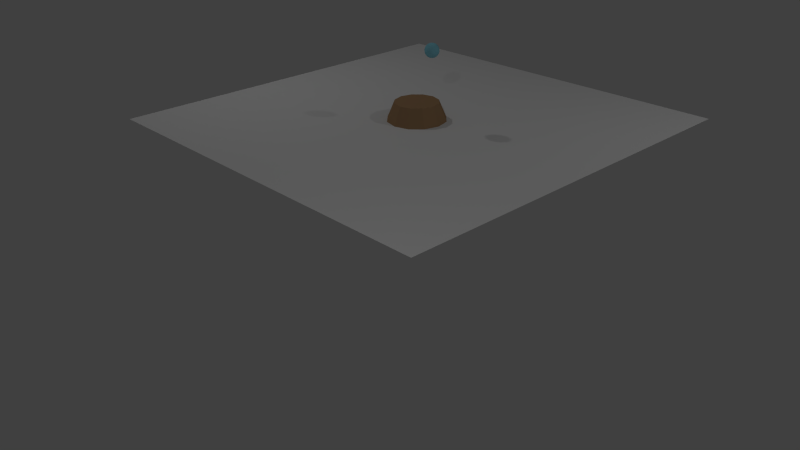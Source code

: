 # Source: emitter.blend  (saved by Blender 2.67.0; exported with 4.5.12 LTS)
import bpy
from mathutils import Matrix  # noqa: F401  (used for matrix-valued properties, if any)

bpy.ops.wm.read_factory_settings(use_empty=True)
scene = bpy.context.scene
scene.name = 'Scene'

# ---- collections
col_collection_1 = bpy.data.collections.new('Collection 1'); scene.collection.children.link(col_collection_1)

# ---- materials (node trees are filled in below, after node groups)
mat_ball = bpy.data.materials.new('ball')
mat_ball.alpha_threshold = 0.0
mat_ball.use_transparent_shadow = False
mat_ball.diffuse_color = (0.2394, 0.5916, 0.7106, 1.0)
mat_ball.specular_color = (0.2384, 0.5906, 0.7084)
mat_ball.roughness = 0.5
mat_ball.specular_intensity = 0.85
mat_ball.line_color = (0.0, 0.0, 0.0, 1.0)
mat_cover = bpy.data.materials.new('cover')
mat_cover.alpha_threshold = 0.0
mat_cover.use_transparent_shadow = False
mat_cover.diffuse_color = (0.6445, 0.6445, 0.6445, 1.0)
mat_cover.specular_color = (0.6445, 0.6445, 0.6445)
mat_cover.roughness = 0.5
mat_cover.line_color = (0.0, 0.0, 0.0, 1.0)
mat_material_003 = bpy.data.materials.new('Material.003')
mat_material_003.alpha_threshold = 0.0
mat_material_003.use_transparent_shadow = False
mat_material_003.diffuse_color = (0.3931, 0.3744, 0.3849, 1.0)
mat_material_003.specular_color = (0.3916, 0.3763, 0.3864)
mat_material_003.roughness = 0.5
mat_material_003.line_color = (0.0, 0.0, 0.0, 1.0)
mat_material_001 = bpy.data.materials.new('Material.001')
mat_material_001.alpha_threshold = 0.0
mat_material_001.use_transparent_shadow = False
mat_material_001.diffuse_color = (0.3916, 0.2384, 0.1248, 1.0)
mat_material_001.specular_color = (0.3372, 0.1981, 0.09759)
mat_material_001.roughness = 0.5
mat_material_001.line_color = (0.0, 0.0, 0.0, 1.0)

# ---- material node trees

# ---- world
world_world = bpy.data.worlds.new('World'); scene.world = world_world
world_world.color = (0.05088, 0.05088, 0.05088)
world_world.use_sun_shadow = False
world_world.sun_shadow_jitter_overblur = 0.0
world_world.cycles.sampling_method = 'MANUAL'
world_world.cycles.sample_map_resolution = 256

# ---- cameras
cam_camera = bpy.data.cameras.new('Camera')
cam_camera.clip_end = 100.0
cam_camera.lens = 35.0
cam_camera.sensor_width = 32.0
cam_camera.sensor_height = 18.0
cam_camera.ortho_scale = 7.314
cam_camera.dof.focus_distance = 0.0
cam_camera.dof.aperture_fstop = 128.0

# ---- lights
light_lamp_002 = bpy.data.lights.new('Lamp.002', 'POINT')
light_lamp_002.transmission_factor = 0.0
light_lamp_002.cutoff_distance = 30.0
light_lamp_002.energy = 100.0
light_lamp_002.shadow_buffer_clip_start = 1.001
light_lamp_002.shadow_soft_size = 0.1
light_lamp_002.shadow_maximum_resolution = 0.006
light_lamp_002.use_absolute_resolution = True
light_lamp_002.cycles.use_multiple_importance_sampling = False
light_lamp_001 = bpy.data.lights.new('Lamp.001', 'POINT')
light_lamp_001.transmission_factor = 0.0
light_lamp_001.cutoff_distance = 30.0
light_lamp_001.energy = 100.0
light_lamp_001.shadow_buffer_clip_start = 1.001
light_lamp_001.shadow_soft_size = 0.1
light_lamp_001.shadow_maximum_resolution = 0.006
light_lamp_001.use_absolute_resolution = True
light_lamp_001.cycles.use_multiple_importance_sampling = False
light_lamp = bpy.data.lights.new('Lamp', 'POINT')
light_lamp.transmission_factor = 0.0
light_lamp.cutoff_distance = 30.0
light_lamp.energy = 100.0
light_lamp.shadow_buffer_clip_start = 1.001
light_lamp.shadow_soft_size = 0.1
light_lamp.shadow_maximum_resolution = 0.006
light_lamp.use_absolute_resolution = True
light_lamp.cycles.use_multiple_importance_sampling = False

# ---- meshes
me_plane_001 = bpy.data.meshes.new('Plane.001')
me_plane_001.from_pydata([(1.0, -1.0, 0.0), (-1.0, -1.0, 0.0), (1.0, 1.0, 0.0), (-1.0, 1.0, 0.0)], [], [(1, 0, 2, 3)])
me_plane_001.use_remesh_preserve_volume = False
me_plane_001.use_remesh_preserve_attributes = False
me_plane_001.use_mirror_vertex_groups = False
me_plane_001.update()
me_icosphere = bpy.data.meshes.new('Icosphere')
me_icosphere.from_pydata([(0.0, 0.0, -1.0), (0.7236, -0.5257, -0.4472), (-0.2764, -0.8506, -0.4472), (-0.8944, 0.0, -0.4472), (-0.2764, 0.8506, -0.4472), (0.7236, 0.5257, -0.4472), (0.2764, -0.8506, 0.4472), (-0.7236, -0.5257, 0.4472), (-0.7236, 0.5257, 0.4472), (0.2764, 0.8506, 0.4472), (0.8944, 0.0, 0.4472), (0.0, 0.0, 1.0)], [], [(0, 1, 2), (1, 0, 5), (0, 2, 3), (0, 3, 4), (0, 4, 5), (1, 5, 10), (2, 1, 6), (3, 2, 7), (4, 3, 8), (5, 4, 9), (1, 10, 6), (2, 6, 7), (3, 7, 8), (4, 8, 9), (5, 9, 10), (6, 10, 11), (7, 6, 11), (8, 7, 11), (9, 8, 11), (10, 9, 11)])
_uv = me_icosphere.uv_layers.new(name='UVMap')
_uv.uv.foreach_set('vector', [0.1724, 0.0501, 0.1398, 0.292, 0.0, 0.15, 0.1398, 0.292, 0.1724, 0.0501, 0.3656, 0.1993, 0.5503, 0.3913, 0.577, 0.5888, 0.3658, 0.4666, 0.1808, 0.3913, 0.3653, 0.4666, 0.1541, 0.5888, 0.1724, 0.0501, 0.3653, 0.0, 0.3656, 0.1993, 0.1398, 0.292, 0.3656, 0.1993, 0.3125, 0.3913, 0.6042, 0.3913, 0.7885, 0.4669, 0.577, 0.5887, 0.3658, 0.4666, 0.577, 0.5888, 0.3656, 0.7106, 0.1541, 0.5888, 0.3653, 0.4666, 0.3656, 0.7106, 0.7885, 0.4669, 0.9729, 0.3913, 1.0, 0.5887, 0.7885, 0.4669, 0.7883, 0.711, 0.577, 0.5887, 0.577, 0.5888, 0.5499, 0.7862, 0.3656, 0.7106, 0.4186, 0.0, 0.5913, 0.09938, 0.3656, 0.1921, 0.1541, 0.5888, 0.3656, 0.7106, 0.1812, 0.7862, 0.7885, 0.4669, 1.0, 0.5887, 0.7888, 0.711, 0.577, 0.5887, 0.7883, 0.711, 0.6038, 0.7862, 0.5913, 0.09938, 0.7311, 0.2413, 0.5587, 0.3412, 0.3656, 0.1921, 0.5913, 0.09938, 0.5587, 0.3412, 0.3659, 0.3913, 0.3656, 0.1921, 0.5587, 0.3412, 0.7888, 0.711, 1.0, 0.5887, 0.9733, 0.7862])
me_icosphere.materials.append(mat_ball)
me_icosphere.use_remesh_preserve_volume = False
me_icosphere.use_remesh_preserve_attributes = False
me_icosphere.use_mirror_vertex_groups = False
me_icosphere.update()
me_cone_001 = bpy.data.meshes.new('Cone.001')
me_cone_001.from_pydata([(0.249, 1.694, -1.261), (0.07619, 0.6406, 0.5592), (1.008, 1.565, -1.691), (0.1744, 0.5918, 0.5892), (1.627, 1.198, -2.038), (0.4244, 0.453, 0.7199), (2.017, 0.6484, -2.252), (0.5918, 0.2451, 0.8086), (2.151, -6.384e-08, -2.325), (0.6406, -2.8e-08, 0.8086), (2.017, -0.6484, -2.252), (0.5918, -0.2451, 0.8086), (1.627, -1.198, -2.038), (0.4244, -0.453, 0.7199), (1.008, -1.565, -1.691), (0.1744, -0.5918, 0.5892), (0.249, -1.694, -1.261), (0.07619, -0.6406, 0.5592), (-0.3281, -1.565, -0.9654), (-0.1221, -0.5918, 0.5129), (-0.8174, -1.198, -0.7149), (-0.3172, -0.4739, 0.5178), (-1.144, -0.6484, -0.5475), (-0.4706, -0.2639, 0.5281), (-1.259, 1.419e-08, -0.4887), (-0.5191, 3.388e-09, 0.5231), (-1.144, 0.6484, -0.5475), (-0.4706, 0.2639, 0.5281), (-0.8174, 1.198, -0.7149), (-0.3172, 0.4739, 0.5178), (-0.3281, 1.565, -0.9654), (-0.1221, 0.5918, 0.5129), (0.1534, 1.268, -0.2462), (0.5082, 1.171, -0.3764), (1.032, 0.8963, -0.5053), (1.411, 0.4851, -0.6115), (1.531, -4.791e-08, -0.6639), (1.411, -0.4851, -0.6115), (1.032, -0.8963, -0.5053), (0.5082, -1.171, -0.3764), (0.1534, -1.268, -0.2462), (-0.2656, -1.171, -0.1265), (-0.625, -0.8963, -0.01768), (-0.8738, -0.4851, 0.06044), (-0.9569, 9.252e-09, 0.08293), (-0.8738, 0.4851, 0.06044), (-0.625, 0.8963, -0.01768), (-0.2656, 1.171, -0.1265), (0.2137, 1.565, -1.32), (0.05301, 0.5287, 0.4678), (0.9328, 1.454, -1.749), (0.1181, 0.4831, 0.509), (1.522, 1.113, -2.094), (0.3437, 0.3571, 0.6443), (1.888, 0.603, -2.305), (0.4786, 0.1921, 0.7326), (2.014, -6.384e-08, -2.377), (0.5155, -2.8e-08, 0.7327), (1.888, -0.603, -2.305), (0.4786, -0.1921, 0.7326), (1.522, -1.113, -2.094), (0.3437, -0.3571, 0.6443), (0.9328, -1.454, -1.749), (0.1181, -0.4831, 0.509), (0.2137, -1.565, -1.32), (0.05301, -0.5287, 0.4678), (-0.3033, -1.435, -1.027), (-0.09042, -0.4875, 0.4153), (-0.7387, -1.093, -0.78), (-0.2509, -0.3923, 0.4161), (-1.028, -0.5902, -0.6142), (-0.376, -0.2203, 0.4254), (-1.129, 1.419e-08, -0.5557), (-0.4143, 3.388e-09, 0.421), (-1.028, 0.5902, -0.6142), (-0.376, 0.2203, 0.4254), (-0.7387, 1.093, -0.78), (-0.2509, 0.3923, 0.4161), (-0.3033, 1.435, -1.027), (-0.09042, 0.4875, 0.4153), (0.1311, 1.144, -0.3211), (0.4471, 1.057, -0.4448), (0.942, 0.8018, -0.5712), (1.29, 0.4336, -0.6755), (1.399, -4.791e-08, -0.7266), (1.29, -0.4336, -0.6755), (0.942, -0.8018, -0.5712), (0.4471, -1.057, -0.4448), (0.1311, -1.144, -0.3211), (-0.2308, -1.053, -0.206), (-0.5482, -0.8041, -0.1014), (-0.7658, -0.4351, -0.02463), (-0.8377, 9.252e-09, -0.001905), (-0.7658, 0.4351, -0.02463), (-0.5482, 0.8041, -0.1014), (-0.2308, 1.053, -0.206)], [], [(32, 1, 3, 33), (33, 3, 5, 34), (34, 5, 7, 35), (35, 7, 9, 36), (36, 9, 11, 37), (37, 11, 13, 38), (38, 13, 15, 39), (39, 15, 17, 40), (40, 17, 19, 41), (41, 19, 21, 42), (42, 21, 23, 43), (43, 23, 25, 44), (44, 25, 27, 45), (45, 27, 29, 46), (46, 29, 31, 47), (47, 31, 1, 32), (0, 32, 33, 2), (2, 33, 34, 4), (4, 34, 35, 6), (6, 35, 36, 8), (8, 36, 37, 10), (10, 37, 38, 12), (12, 38, 39, 14), (14, 39, 40, 16), (16, 40, 41, 18), (18, 41, 42, 20), (20, 42, 43, 22), (22, 43, 44, 24), (24, 44, 45, 26), (26, 45, 46, 28), (28, 46, 47, 30), (30, 47, 32, 0), (81, 51, 49, 80), (82, 53, 51, 81), (83, 55, 53, 82), (84, 57, 55, 83), (85, 59, 57, 84), (86, 61, 59, 85), (87, 63, 61, 86), (88, 65, 63, 87), (89, 67, 65, 88), (90, 69, 67, 89), (91, 71, 69, 90), (92, 73, 71, 91), (93, 75, 73, 92), (94, 77, 75, 93), (95, 79, 77, 94), (80, 49, 79, 95), (50, 81, 80, 48), (52, 82, 81, 50), (54, 83, 82, 52), (56, 84, 83, 54), (58, 85, 84, 56), (60, 86, 85, 58), (62, 87, 86, 60), (64, 88, 87, 62), (66, 89, 88, 64), (68, 90, 89, 66), (70, 91, 90, 68), (72, 92, 91, 70), (74, 93, 92, 72), (76, 94, 93, 74), (78, 95, 94, 76), (48, 80, 95, 78), (31, 29, 77, 79), (4, 6, 54, 52), (30, 0, 48, 78), (15, 13, 61, 63), (9, 7, 55, 57), (11, 9, 57, 59), (3, 1, 49, 51), (2, 4, 52, 50), (8, 10, 58, 56), (20, 22, 70, 68), (14, 16, 64, 62), (5, 3, 51, 53), (6, 8, 56, 54), (16, 18, 66, 64), (10, 12, 60, 58), (25, 23, 71, 73), (28, 30, 78, 76), (23, 21, 69, 71), (13, 11, 59, 61), (0, 2, 50, 48), (18, 20, 68, 66), (29, 27, 75, 77), (7, 5, 53, 55), (22, 24, 72, 70), (27, 25, 73, 75), (12, 14, 62, 60), (24, 26, 74, 72), (19, 17, 65, 67), (17, 15, 63, 65), (26, 28, 76, 74), (1, 31, 79, 49), (21, 19, 67, 69)])
_uv = me_cone_001.uv_layers.new(name='UVMap')
_uv.uv.foreach_set('vector', [0.2405, 0.6987, 0.2739, 0.5665, 0.2874, 0.565, 0.2977, 0.7197, 0.2977, 0.7197, 0.2874, 0.565, 0.32, 0.559, 0.3955, 0.7143, 0.3955, 0.7143, 0.32, 0.559, 0.3425, 0.5473, 0.4808, 0.6778, 0.4808, 0.6778, 0.3425, 0.5473, 0.3556, 0.5298, 0.5343, 0.6199, 0.5343, 0.6199, 0.3556, 0.5298, 0.3618, 0.5085, 0.5495, 0.5426, 0.5495, 0.5426, 0.3618, 0.5085, 0.3584, 0.4829, 0.5288, 0.4525, 0.5288, 0.4525, 0.3584, 0.4829, 0.3448, 0.4526, 0.4759, 0.3706, 0.4759, 0.3706, 0.3448, 0.4526, 0.3385, 0.4405, 0.4257, 0.3366, 0.4257, 0.3366, 0.3385, 0.4405, 0.3153, 0.4295, 0.3566, 0.3176, 0.3566, 0.3176, 0.3153, 0.4295, 0.2866, 0.4296, 0.2821, 0.3268, 0.2821, 0.3268, 0.2866, 0.4296, 0.258, 0.4437, 0.2121, 0.3662, 0.2121, 0.3662, 0.258, 0.4437, 0.2382, 0.4692, 0.1634, 0.431, 0.1634, 0.431, 0.2382, 0.4692, 0.2286, 0.4998, 0.1394, 0.5083, 0.1394, 0.5083, 0.2286, 0.4998, 0.234, 0.5308, 0.1485, 0.588, 0.1485, 0.588, 0.234, 0.5308, 0.2513, 0.5537, 0.1846, 0.6537, 0.1846, 0.6537, 0.2513, 0.5537, 0.2739, 0.5665, 0.2405, 0.6987, 0.2334, 0.905, 0.2405, 0.6987, 0.2977, 0.7197, 0.4206, 0.9691, 0.4206, 0.9691, 0.2977, 0.7197, 0.3955, 0.7143, 0.6, 0.9599, 0.6, 0.9599, 0.3955, 0.7143, 0.4808, 0.6778, 0.7417, 0.8881, 0.7417, 0.8881, 0.4808, 0.6778, 0.5343, 0.6199, 0.8347, 0.7725, 0.8347, 0.7725, 0.5343, 0.6199, 0.5495, 0.5426, 0.8729, 0.6292, 0.8729, 0.6292, 0.5495, 0.5426, 0.5288, 0.4525, 0.8472, 0.4727, 0.8472, 0.4727, 0.5288, 0.4525, 0.4759, 0.3706, 0.7491, 0.3228, 0.7491, 0.3228, 0.4759, 0.3706, 0.4257, 0.3366, 0.5878, 0.2097, 0.5878, 0.2097, 0.4257, 0.3366, 0.3566, 0.3176, 0.4478, 0.1663, 0.4478, 0.1663, 0.3566, 0.3176, 0.2821, 0.3268, 0.2952, 0.1736, 0.2952, 0.1736, 0.2821, 0.3268, 0.2121, 0.3662, 0.1495, 0.2418, 0.1495, 0.2418, 0.2121, 0.3662, 0.1634, 0.431, 0.04178, 0.3692, 0.04178, 0.3692, 0.1634, 0.431, 0.1394, 0.5083, 0.002085, 0.5309, 0.002085, 0.5309, 0.1394, 0.5083, 0.1485, 0.588, 0.03212, 0.6887, 0.03212, 0.6887, 0.1485, 0.588, 0.1846, 0.6537, 0.1157, 0.8169, 0.1157, 0.8169, 0.1846, 0.6537, 0.2405, 0.6987, 0.2334, 0.905, 0.76, 0.1833, 0.7579, 0.1382, 0.7532, 0.1382, 0.74, 0.1754, 0.7952, 0.1849, 0.7698, 0.1374, 0.7579, 0.1382, 0.76, 0.1833, 0.826, 0.1767, 0.7787, 0.1348, 0.7698, 0.1374, 0.7952, 0.1849, 0.8455, 0.1613, 0.7837, 0.1299, 0.7787, 0.1348, 0.826, 0.1767, 0.8517, 0.1392, 0.7856, 0.1234, 0.7837, 0.1299, 0.8455, 0.1613, 0.8451, 0.1125, 0.784, 0.1152, 0.7856, 0.1234, 0.8517, 0.1392, 0.8269, 0.08762, 0.7802, 0.1067, 0.784, 0.1152, 0.8451, 0.1125, 0.8098, 0.07651, 0.7781, 0.1032, 0.7802, 0.1067, 0.8269, 0.08762, 0.7859, 0.06925, 0.7702, 0.09988, 0.7781, 0.1032, 0.8098, 0.07651, 0.7603, 0.06987, 0.7607, 0.0991, 0.7702, 0.09988, 0.7859, 0.06925, 0.7359, 0.07887, 0.7507, 0.1021, 0.7607, 0.0991, 0.7603, 0.06987, 0.718, 0.09557, 0.7433, 0.1089, 0.7507, 0.1021, 0.7359, 0.07887, 0.7082, 0.1168, 0.7395, 0.1175, 0.7433, 0.1089, 0.718, 0.09557, 0.7097, 0.1399, 0.7407, 0.1267, 0.7395, 0.1175, 0.7082, 0.1168, 0.721, 0.1603, 0.7458, 0.1338, 0.7407, 0.1267, 0.7097, 0.1399, 0.74, 0.1754, 0.7532, 0.1382, 0.7458, 0.1338, 0.721, 0.1603, 0.8001, 0.2607, 0.76, 0.1833, 0.74, 0.1754, 0.7336, 0.2357, 0.8645, 0.263, 0.7952, 0.1849, 0.76, 0.1833, 0.8001, 0.2607, 0.916, 0.2457, 0.826, 0.1767, 0.7952, 0.1849, 0.8645, 0.263, 0.9503, 0.2141, 0.8455, 0.1613, 0.826, 0.1767, 0.916, 0.2457, 0.9652, 0.173, 0.8517, 0.1392, 0.8455, 0.1613, 0.9503, 0.2141, 0.9572, 0.1264, 0.8451, 0.1125, 0.8517, 0.1392, 0.9652, 0.173, 0.9234, 0.08032, 0.8269, 0.08762, 0.8451, 0.1125, 0.9572, 0.1264, 0.8672, 0.0439, 0.8098, 0.07651, 0.8269, 0.08762, 0.9234, 0.08032, 0.8187, 0.02834, 0.7859, 0.06925, 0.8098, 0.07651, 0.8672, 0.0439, 0.7663, 0.02699, 0.7603, 0.06987, 0.7859, 0.06925, 0.8187, 0.02834, 0.7163, 0.04215, 0.7359, 0.07887, 0.7603, 0.06987, 0.7663, 0.02699, 0.6775, 0.07406, 0.718, 0.09557, 0.7359, 0.07887, 0.7163, 0.04215, 0.6601, 0.1182, 0.7082, 0.1168, 0.718, 0.09557, 0.6775, 0.07406, 0.6665, 0.1647, 0.7097, 0.1399, 0.7082, 0.1168, 0.6601, 0.1182, 0.693, 0.2054, 0.721, 0.1603, 0.7097, 0.1399, 0.6665, 0.1647, 0.7336, 0.2357, 0.74, 0.1754, 0.721, 0.1603, 0.693, 0.2054, 0.2513, 0.5537, 0.234, 0.5308, 0.2499, 0.5233, 0.261, 0.5394, 0.8645, 0.263, 0.916, 0.2457, 0.916, 0.2457, 0.8645, 0.263, 0.693, 0.2054, 0.7336, 0.2357, 0.7336, 0.2357, 0.693, 0.2054, 0.3448, 0.4526, 0.3584, 0.4829, 0.344, 0.4844, 0.3293, 0.4578, 0.3556, 0.5298, 0.3425, 0.5473, 0.3336, 0.5385, 0.3437, 0.5239, 0.3618, 0.5085, 0.3556, 0.5298, 0.3437, 0.5239, 0.3489, 0.5065, 0.2874, 0.565, 0.2739, 0.5665, 0.2733, 0.5499, 0.2829, 0.5492, 0.8001, 0.2607, 0.8645, 0.263, 0.8645, 0.263, 0.8001, 0.2607, 0.9503, 0.2141, 0.9652, 0.173, 0.9652, 0.173, 0.9503, 0.2141, 0.7663, 0.02699, 0.7163, 0.04215, 0.7163, 0.04215, 0.7663, 0.02699, 0.9234, 0.08032, 0.8672, 0.0439, 0.8672, 0.0439, 0.9234, 0.08032, 0.32, 0.559, 0.2874, 0.565, 0.2829, 0.5492, 0.3131, 0.5465, 0.916, 0.2457, 0.9503, 0.2141, 0.9503, 0.2141, 0.916, 0.2457, 0.8672, 0.0439, 0.8187, 0.02834, 0.8187, 0.02834, 0.8672, 0.0439, 0.9652, 0.173, 0.9572, 0.1264, 0.9572, 0.1264, 0.9652, 0.173, 0.2382, 0.4692, 0.258, 0.4437, 0.2687, 0.4573, 0.2534, 0.4771, 0.6665, 0.1647, 0.693, 0.2054, 0.693, 0.2054, 0.6665, 0.1647, 0.258, 0.4437, 0.2866, 0.4296, 0.2902, 0.447, 0.2687, 0.4573, 0.3584, 0.4829, 0.3618, 0.5085, 0.3489, 0.5065, 0.344, 0.4844, 0.7336, 0.2357, 0.8001, 0.2607, 0.8001, 0.2607, 0.7336, 0.2357, 0.8187, 0.02834, 0.7663, 0.02699, 0.7663, 0.02699, 0.8187, 0.02834, 0.234, 0.5308, 0.2286, 0.4998, 0.2455, 0.5007, 0.2499, 0.5233, 0.3425, 0.5473, 0.32, 0.559, 0.3131, 0.5465, 0.3336, 0.5385, 0.7163, 0.04215, 0.6775, 0.07406, 0.6775, 0.07406, 0.7163, 0.04215, 0.2286, 0.4998, 0.2382, 0.4692, 0.2534, 0.4771, 0.2455, 0.5007, 0.9572, 0.1264, 0.9234, 0.08032, 0.9234, 0.08032, 0.9572, 0.1264, 0.6775, 0.07406, 0.6601, 0.1182, 0.6601, 0.1182, 0.6775, 0.07406, 0.3153, 0.4295, 0.3385, 0.4405, 0.3247, 0.4493, 0.3096, 0.4452, 0.3385, 0.4405, 0.3448, 0.4526, 0.3293, 0.4578, 0.3247, 0.4493, 0.6601, 0.1182, 0.6665, 0.1647, 0.6665, 0.1647, 0.6601, 0.1182, 0.2739, 0.5665, 0.2513, 0.5537, 0.261, 0.5394, 0.2733, 0.5499, 0.2866, 0.4296, 0.3153, 0.4295, 0.3096, 0.4452, 0.2902, 0.447])
me_cone_001.materials.append(mat_cover)
me_cone_001.use_remesh_preserve_volume = False
me_cone_001.use_remesh_preserve_attributes = False
me_cone_001.use_mirror_vertex_groups = False
me_cone_001.update()
me_cone = bpy.data.meshes.new('Cone')
me_cone.from_pydata([(0.249, 1.694, -1.261), (0.07619, 0.6406, 0.5592), (1.008, 1.565, -1.691), (0.1744, 0.5918, 0.5892), (1.627, 1.198, -2.038), (0.4244, 0.453, 0.7199), (2.017, 0.6484, -2.252), (0.5918, 0.2451, 0.8086), (2.151, -6.384e-08, -2.325), (0.6406, -2.8e-08, 0.8086), (2.017, -0.6484, -2.252), (0.5918, -0.2451, 0.8086), (1.627, -1.198, -2.038), (0.4244, -0.453, 0.7199), (1.008, -1.565, -1.691), (0.1744, -0.5918, 0.5892), (0.249, -1.694, -1.261), (0.07619, -0.6406, 0.5592), (-0.3281, -1.565, -0.9654), (-0.1221, -0.5918, 0.5129), (-0.8174, -1.198, -0.7149), (-0.3172, -0.4739, 0.5178), (-1.144, -0.6484, -0.5475), (-0.4706, -0.2639, 0.5281), (-1.259, 1.419e-08, -0.4887), (-0.5191, 3.388e-09, 0.5231), (-1.144, 0.6484, -0.5475), (-0.4706, 0.2639, 0.5281), (-0.8174, 1.198, -0.7149), (-0.3172, 0.4739, 0.5178), (-0.3281, 1.565, -0.9654), (-0.1221, 0.5918, 0.5129), (0.1534, 1.268, -0.2462), (0.5082, 1.171, -0.3764), (1.032, 0.8963, -0.5053), (1.411, 0.4851, -0.6115), (1.531, -4.791e-08, -0.6639), (1.411, -0.4851, -0.6115), (1.032, -0.8963, -0.5053), (0.5082, -1.171, -0.3764), (0.1534, -1.268, -0.2462), (-0.2656, -1.171, -0.1265), (-0.625, -0.8963, -0.01768), (-0.8738, -0.4851, 0.06044), (-0.9569, 9.252e-09, 0.08293), (-0.8738, 0.4851, 0.06044), (-0.625, 0.8963, -0.01768), (-0.2656, 1.171, -0.1265), (0.2159, 1.573, -1.316), (0.05446, 0.5357, 0.4735), (0.9375, 1.461, -1.746), (0.1216, 0.4899, 0.514), (1.529, 1.119, -2.091), (0.3487, 0.3631, 0.649), (1.896, 0.6058, -2.302), (0.4857, 0.1954, 0.7373), (2.023, -6.384e-08, -2.374), (0.5233, -2.8e-08, 0.7375), (1.896, -0.6058, -2.302), (0.4857, -0.1954, 0.7373), (1.529, -1.119, -2.091), (0.3487, -0.3631, 0.649), (0.9375, -1.461, -1.746), (0.1216, -0.4899, 0.514), (0.2159, -1.573, -1.316), (0.05446, -0.5357, 0.4735), (-0.3048, -1.443, -1.023), (-0.0924, -0.494, 0.4214), (-0.7436, -1.1, -0.7759), (-0.255, -0.3974, 0.4224), (-1.035, -0.5939, -0.6101), (-0.3819, -0.223, 0.4318), (-1.137, 1.419e-08, -0.5515), (-0.4208, 3.388e-09, 0.4274), (-1.035, 0.5939, -0.6101), (-0.3819, 0.223, 0.4318), (-0.7436, 1.1, -0.7759), (-0.255, 0.3974, 0.4224), (-0.3048, 1.443, -1.023), (-0.0924, 0.494, 0.4214), (0.1325, 1.152, -0.3164), (0.4509, 1.064, -0.4405), (0.9477, 0.8077, -0.5671), (1.297, 0.4368, -0.6715), (1.407, -4.791e-08, -0.7226), (1.297, -0.4368, -0.6715), (0.9477, -0.8077, -0.5671), (0.4509, -1.064, -0.4405), (0.1325, -1.152, -0.3164), (-0.233, -1.061, -0.2011), (-0.553, -0.8099, -0.09621), (-0.7725, -0.4382, -0.01932), (-0.8451, 9.252e-09, 0.003383), (-0.7725, 0.4382, -0.01932), (-0.553, 0.8099, -0.09621), (-0.233, 1.061, -0.2011)], [], [(32, 1, 3, 33), (33, 3, 5, 34), (34, 5, 7, 35), (35, 7, 9, 36), (36, 9, 11, 37), (37, 11, 13, 38), (38, 13, 15, 39), (39, 15, 17, 40), (40, 17, 19, 41), (41, 19, 21, 42), (42, 21, 23, 43), (43, 23, 25, 44), (44, 25, 27, 45), (45, 27, 29, 46), (46, 29, 31, 47), (47, 31, 1, 32), (0, 32, 33, 2), (2, 33, 34, 4), (4, 34, 35, 6), (6, 35, 36, 8), (8, 36, 37, 10), (10, 37, 38, 12), (12, 38, 39, 14), (14, 39, 40, 16), (16, 40, 41, 18), (18, 41, 42, 20), (20, 42, 43, 22), (22, 43, 44, 24), (24, 44, 45, 26), (26, 45, 46, 28), (28, 46, 47, 30), (30, 47, 32, 0), (81, 51, 49, 80), (82, 53, 51, 81), (83, 55, 53, 82), (84, 57, 55, 83), (85, 59, 57, 84), (86, 61, 59, 85), (87, 63, 61, 86), (88, 65, 63, 87), (89, 67, 65, 88), (90, 69, 67, 89), (91, 71, 69, 90), (92, 73, 71, 91), (93, 75, 73, 92), (94, 77, 75, 93), (95, 79, 77, 94), (80, 49, 79, 95), (50, 81, 80, 48), (52, 82, 81, 50), (54, 83, 82, 52), (56, 84, 83, 54), (58, 85, 84, 56), (60, 86, 85, 58), (62, 87, 86, 60), (64, 88, 87, 62), (66, 89, 88, 64), (68, 90, 89, 66), (70, 91, 90, 68), (72, 92, 91, 70), (74, 93, 92, 72), (76, 94, 93, 74), (78, 95, 94, 76), (48, 80, 95, 78), (31, 29, 77, 79), (4, 6, 54, 52), (30, 0, 48, 78), (15, 13, 61, 63), (9, 7, 55, 57), (11, 9, 57, 59), (3, 1, 49, 51), (2, 4, 52, 50), (8, 10, 58, 56), (20, 22, 70, 68), (14, 16, 64, 62), (5, 3, 51, 53), (6, 8, 56, 54), (16, 18, 66, 64), (10, 12, 60, 58), (25, 23, 71, 73), (28, 30, 78, 76), (23, 21, 69, 71), (13, 11, 59, 61), (0, 2, 50, 48), (18, 20, 68, 66), (29, 27, 75, 77), (7, 5, 53, 55), (22, 24, 72, 70), (27, 25, 73, 75), (12, 14, 62, 60), (24, 26, 74, 72), (19, 17, 65, 67), (17, 15, 63, 65), (26, 28, 76, 74), (1, 31, 79, 49), (21, 19, 67, 69)])
_uv = me_cone.uv_layers.new(name='UVMap')
_uv.uv.foreach_set('vector', [0.6512, 0.575, 0.5391, 0.654, 0.5276, 0.6465, 0.6213, 0.5214, 0.6213, 0.5214, 0.5276, 0.6465, 0.4983, 0.6297, 0.5429, 0.4611, 0.5429, 0.4611, 0.4983, 0.6297, 0.4731, 0.6239, 0.4535, 0.4329, 0.4535, 0.4329, 0.4731, 0.6239, 0.4515, 0.629, 0.3744, 0.442, 0.3744, 0.442, 0.4515, 0.629, 0.4329, 0.6413, 0.3117, 0.4914, 0.3117, 0.4914, 0.4329, 0.6413, 0.4189, 0.6632, 0.2684, 0.5743, 0.2684, 0.5743, 0.4189, 0.6632, 0.4097, 0.6953, 0.2552, 0.6722, 0.2552, 0.6722, 0.4097, 0.6953, 0.4071, 0.7087, 0.2717, 0.7314, 0.2717, 0.7314, 0.4071, 0.7087, 0.4181, 0.7323, 0.3124, 0.7911, 0.3124, 0.7911, 0.4181, 0.7323, 0.4397, 0.7515, 0.3754, 0.8326, 0.3754, 0.8326, 0.4397, 0.7515, 0.4703, 0.7594, 0.4545, 0.8482, 0.4545, 0.8482, 0.4703, 0.7594, 0.5018, 0.7524, 0.534, 0.8305, 0.534, 0.8305, 0.5018, 0.7524, 0.529, 0.7347, 0.6031, 0.7872, 0.6031, 0.7872, 0.529, 0.7347, 0.5456, 0.7072, 0.6486, 0.7203, 0.6486, 0.7203, 0.5456, 0.7072, 0.5481, 0.6783, 0.6643, 0.6462, 0.6643, 0.6462, 0.5481, 0.6783, 0.5391, 0.654, 0.6512, 0.575, 0.793, 0.4221, 0.6512, 0.575, 0.6213, 0.5214, 0.692, 0.2494, 0.692, 0.2494, 0.6213, 0.5214, 0.5429, 0.4611, 0.5484, 0.1379, 0.5484, 0.1379, 0.5429, 0.4611, 0.4535, 0.4329, 0.3923, 0.09941, 0.3923, 0.09941, 0.4535, 0.4329, 0.3744, 0.442, 0.2446, 0.1268, 0.2446, 0.1268, 0.3744, 0.442, 0.3117, 0.4914, 0.1206, 0.2116, 0.1206, 0.2116, 0.3117, 0.4914, 0.2684, 0.5743, 0.03711, 0.3489, 0.03711, 0.3489, 0.2684, 0.5743, 0.2552, 0.6722, 0.01387, 0.529, 0.01387, 0.529, 0.2552, 0.6722, 0.2717, 0.7314, 0.06383, 0.7223, 0.06383, 0.7223, 0.2717, 0.7314, 0.3124, 0.7911, 0.1432, 0.8474, 0.1432, 0.8474, 0.3124, 0.7911, 0.3754, 0.8326, 0.2651, 0.9413, 0.2651, 0.9413, 0.3754, 0.8326, 0.4545, 0.8482, 0.4208, 0.9839, 0.4208, 0.9839, 0.4545, 0.8482, 0.534, 0.8305, 0.5858, 0.9574, 0.5858, 0.9574, 0.534, 0.8305, 0.6031, 0.7872, 0.7225, 0.8605, 0.7225, 0.8605, 0.6031, 0.7872, 0.6486, 0.7203, 0.8038, 0.7204, 0.8038, 0.7204, 0.6486, 0.7203, 0.6643, 0.6462, 0.8247, 0.5673, 0.8247, 0.5673, 0.6643, 0.6462, 0.6512, 0.575, 0.793, 0.4221, 0.7906, 0.07874, 0.7503, 0.1052, 0.748, 0.1024, 0.7704, 0.07027, 0.8169, 0.1021, 0.7571, 0.1131, 0.7503, 0.1052, 0.7906, 0.07874, 0.8312, 0.1273, 0.7605, 0.1195, 0.7571, 0.1131, 0.8169, 0.1021, 0.8317, 0.1488, 0.7597, 0.1245, 0.7605, 0.1195, 0.8312, 0.1273, 0.8172, 0.1651, 0.7563, 0.1284, 0.7597, 0.1245, 0.8317, 0.1488, 0.7899, 0.1758, 0.7492, 0.1314, 0.7563, 0.1284, 0.8172, 0.1651, 0.7553, 0.1778, 0.7399, 0.1335, 0.7492, 0.1314, 0.7899, 0.1758, 0.7346, 0.1726, 0.7366, 0.1346, 0.7399, 0.1335, 0.7553, 0.1778, 0.7136, 0.1609, 0.7298, 0.132, 0.7366, 0.1346, 0.7346, 0.1726, 0.6975, 0.1436, 0.7235, 0.1267, 0.7298, 0.132, 0.7136, 0.1609, 0.6894, 0.1227, 0.7199, 0.1193, 0.7235, 0.1267, 0.6975, 0.1436, 0.6916, 0.1019, 0.7207, 0.1115, 0.7199, 0.1193, 0.6894, 0.1227, 0.7026, 0.08381, 0.7249, 0.1047, 0.7207, 0.1115, 0.6916, 0.1019, 0.7222, 0.07167, 0.7325, 0.1008, 0.7249, 0.1047, 0.7026, 0.08381, 0.7461, 0.06722, 0.7409, 0.1003, 0.7325, 0.1008, 0.7222, 0.07167, 0.7704, 0.07027, 0.748, 0.1024, 0.7409, 0.1003, 0.7461, 0.06722, 0.8927, 0.06109, 0.7906, 0.07874, 0.7704, 0.07027, 0.8228, 0.02802, 0.9402, 0.1047, 0.8169, 0.1021, 0.7906, 0.07874, 0.8927, 0.06109, 0.9607, 0.1499, 0.8312, 0.1273, 0.8169, 0.1021, 0.9402, 0.1047, 0.9573, 0.1915, 0.8317, 0.1488, 0.8312, 0.1273, 0.9607, 0.1499, 0.9321, 0.2255, 0.8172, 0.1651, 0.8317, 0.1488, 0.9573, 0.1915, 0.8865, 0.2475, 0.7899, 0.1758, 0.8172, 0.1651, 0.9321, 0.2255, 0.8219, 0.2521, 0.7553, 0.1778, 0.7899, 0.1758, 0.8865, 0.2475, 0.7481, 0.2359, 0.7346, 0.1726, 0.7553, 0.1778, 0.8219, 0.2521, 0.6996, 0.2107, 0.7136, 0.1609, 0.7346, 0.1726, 0.7481, 0.2359, 0.662, 0.1742, 0.6975, 0.1436, 0.7136, 0.1609, 0.6996, 0.2107, 0.6417, 0.1306, 0.6894, 0.1227, 0.6975, 0.1436, 0.662, 0.1742, 0.6431, 0.08617, 0.6916, 0.1019, 0.6894, 0.1227, 0.6417, 0.1306, 0.6688, 0.04915, 0.7026, 0.08381, 0.6916, 0.1019, 0.6431, 0.08617, 0.7127, 0.02545, 0.7222, 0.07167, 0.7026, 0.08381, 0.6688, 0.04915, 0.7668, 0.01845, 0.7461, 0.06722, 0.7222, 0.07167, 0.7127, 0.02545, 0.8228, 0.02802, 0.7704, 0.07027, 0.7461, 0.06722, 0.7668, 0.01845, 0.5481, 0.6783, 0.5456, 0.7072, 0.5294, 0.7023, 0.5327, 0.6824, 0.9505, 0.1007, 0.9729, 0.1498, 0.9607, 0.1499, 0.9402, 0.1047, 0.7654, 0.008569, 0.8262, 0.01912, 0.8228, 0.02802, 0.7668, 0.01845, 0.4097, 0.6953, 0.4189, 0.6632, 0.4301, 0.671, 0.4241, 0.7008, 0.4515, 0.629, 0.4731, 0.6239, 0.4742, 0.6358, 0.4566, 0.6405, 0.4329, 0.6413, 0.4515, 0.629, 0.4566, 0.6405, 0.4409, 0.6507, 0.5276, 0.6465, 0.5391, 0.654, 0.5297, 0.6664, 0.5212, 0.6609, 0.8999, 0.05415, 0.9505, 0.1007, 0.9402, 0.1047, 0.8927, 0.06109, 0.9692, 0.1957, 0.9413, 0.2329, 0.9321, 0.2255, 0.9573, 0.1915, 0.6516, 0.1781, 0.6293, 0.1307, 0.6417, 0.1306, 0.662, 0.1742, 0.8229, 0.2616, 0.7451, 0.2446, 0.7481, 0.2359, 0.8219, 0.2521, 0.4983, 0.6297, 0.5276, 0.6465, 0.5212, 0.6609, 0.4956, 0.6431, 0.9729, 0.1498, 0.9692, 0.1957, 0.9573, 0.1915, 0.9607, 0.1499, 0.7451, 0.2446, 0.6925, 0.2175, 0.6996, 0.2107, 0.7481, 0.2359, 0.9413, 0.2329, 0.8917, 0.2567, 0.8865, 0.2475, 0.9321, 0.2255, 0.5018, 0.7524, 0.4703, 0.7594, 0.4708, 0.7434, 0.4955, 0.7374, 0.7066, 0.01597, 0.7654, 0.008569, 0.7668, 0.01845, 0.7127, 0.02545, 0.4703, 0.7594, 0.4397, 0.7515, 0.4479, 0.737, 0.4708, 0.7434, 0.4189, 0.6632, 0.4329, 0.6413, 0.4409, 0.6507, 0.4301, 0.671, 0.8262, 0.01912, 0.8999, 0.05415, 0.8927, 0.06109, 0.8228, 0.02802, 0.6925, 0.2175, 0.6516, 0.1781, 0.662, 0.1742, 0.6996, 0.2107, 0.5456, 0.7072, 0.529, 0.7347, 0.517, 0.7235, 0.5294, 0.7023, 0.4731, 0.6239, 0.4983, 0.6297, 0.4956, 0.6431, 0.4742, 0.6358, 0.6293, 0.1307, 0.631, 0.08229, 0.6431, 0.08617, 0.6417, 0.1306, 0.529, 0.7347, 0.5018, 0.7524, 0.4955, 0.7374, 0.517, 0.7235, 0.8917, 0.2567, 0.8229, 0.2616, 0.8219, 0.2521, 0.8865, 0.2475, 0.631, 0.08229, 0.6587, 0.0417, 0.6688, 0.04915, 0.6431, 0.08617, 0.4181, 0.7323, 0.4071, 0.7087, 0.4227, 0.7105, 0.4324, 0.7242, 0.4071, 0.7087, 0.4097, 0.6953, 0.4241, 0.7008, 0.4227, 0.7105, 0.6587, 0.0417, 0.7066, 0.01597, 0.7127, 0.02545, 0.6688, 0.04915, 0.5391, 0.654, 0.5481, 0.6783, 0.5327, 0.6824, 0.5297, 0.6664, 0.4397, 0.7515, 0.4181, 0.7323, 0.4324, 0.7242, 0.4479, 0.737])
me_cone.materials.append(mat_cover)
me_cone.use_remesh_preserve_volume = False
me_cone.use_remesh_preserve_attributes = False
me_cone.use_mirror_vertex_groups = False
me_cone.update()
me_plane = bpy.data.meshes.new('Plane')
me_plane.from_pydata([(-0.4907, 0.1886, 6.324e-08), (1.496, 0.02766, 7.578e-08), (1.0, 1.0, 0.0), (-4.412, 1.0, 0.0), (-0.5444, -0.4667, 1.143e-07), (0.6152, -0.8742, 1.461e-07), (-3.571, -2.781, 2.947e-07), (-3.012, -2.977, 3.1e-07), (-4.348, -3.903, 3.821e-07), (-3.367, -3.894, 3.814e-07), (-3.285, -6.111, 5.542e-07), (-2.052, -4.828, 4.542e-07), (-0.1853, -7.267, 6.385e-07), (-0.07915, -4.687, 4.374e-07), (-0.4907, 0.1886, -0.625), (1.496, 0.02766, -0.625), (1.0, 1.0, -0.625), (-4.412, 1.0, -0.625), (-0.5444, -0.4667, -0.625), (0.6152, -0.8742, -0.625), (-3.571, -2.781, -0.625), (-3.012, -2.977, -0.625), (-4.348, -3.903, -0.625), (-3.367, -3.894, -0.625), (-3.285, -6.111, -0.625), (-2.052, -4.828, -0.625), (-0.1853, -7.267, -0.625), (-0.07915, -4.687, -0.625)], [], [(2, 3, 0, 1), (1, 0, 4, 5), (5, 4, 6, 7), (7, 6, 8, 9), (9, 8, 10, 11), (11, 10, 12, 13), (15, 14, 17, 16), (19, 18, 14, 15), (21, 20, 18, 19), (23, 22, 20, 21), (25, 24, 22, 23), (27, 26, 24, 25), (12, 10, 24, 26), (1, 5, 19, 15), (4, 0, 14, 18), (10, 8, 22, 24), (2, 1, 15, 16), (5, 7, 21, 19), (13, 12, 26, 27), (0, 3, 17, 14), (6, 4, 18, 20), (7, 9, 23, 21), (11, 13, 27, 25), (8, 6, 20, 22), (3, 2, 16, 17), (9, 11, 25, 23)])
_uv = me_plane.uv_layers.new(name='UVMap')
_uv.uv.foreach_set('vector', [0.5669, 0.0009548, 0.993, 0.002988, 0.6841, 0.1009, 0.5277, 0.1198, 0.5277, 0.1198, 0.6841, 0.1009, 0.6882, 0.1811, 0.5968, 0.2306, 0.5968, 0.2306, 0.6882, 0.1811, 0.9258, 0.4656, 0.8818, 0.4894, 0.8818, 0.4894, 0.9258, 0.4656, 0.9868, 0.6032, 0.9096, 0.6018, 0.9096, 0.6018, 0.9868, 0.6032, 0.9026, 0.8732, 0.8058, 0.7157, 0.8058, 0.7157, 0.9026, 0.8732, 0.6583, 1.014, 0.6505, 0.6976, 0.5277, 0.1198, 0.3712, 0.1009, 0.06238, 0.002988, 0.4884, 0.0009548, 0.4586, 0.2306, 0.3672, 0.1811, 0.3712, 0.1009, 0.5277, 0.1198, 0.1735, 0.4894, 0.1295, 0.4656, 0.3672, 0.1811, 0.4586, 0.2306, 0.1458, 0.6018, 0.06857, 0.6033, 0.1295, 0.4656, 0.1735, 0.4894, 0.2496, 0.7157, 0.1528, 0.8732, 0.06857, 0.6033, 0.1458, 0.6018, 0.4048, 0.6976, 0.3971, 1.014, 0.1528, 0.8732, 0.2496, 0.7157, 0.4465, 0.6107, 0.4458, 0.3908, 0.4875, 0.3907, 0.4881, 0.6106, 0.4031, 0.4562, 0.4029, 0.5152, 0.3613, 0.5151, 0.3615, 0.4561, 0.3196, 0.4346, 0.3195, 0.3908, 0.3612, 0.3907, 0.3613, 0.4345, 0.4888, 0.6105, 0.4884, 0.4695, 0.53, 0.4693, 0.5305, 0.6104, 0.4033, 0.3908, 0.4031, 0.4562, 0.3615, 0.4561, 0.3617, 0.3907, 0.6151, 0.5842, 0.6157, 0.3907, 0.6573, 0.3908, 0.6567, 0.5843, 0.6995, 0.3908, 0.699, 0.5626, 0.6573, 0.5625, 0.6579, 0.3907, 0.4041, 0.6569, 0.4033, 0.3908, 0.445, 0.3907, 0.4458, 0.6568, 0.5734, 0.5979, 0.5728, 0.3908, 0.6145, 0.3907, 0.6151, 0.5978, 0.6979, 0.6054, 0.6977, 0.666, 0.656, 0.6659, 0.6562, 0.6052, 0.5307, 0.5224, 0.5311, 0.3907, 0.5728, 0.3908, 0.5724, 0.5225, 0.4884, 0.4695, 0.4881, 0.3908, 0.5298, 0.3907, 0.53, 0.4693, 0.7219, 0.6617, 0.7211, 0.4027, 0.7511, 0.4026, 0.7519, 0.6616, 0.5305, 0.6078, 0.5307, 0.5224, 0.5724, 0.5225, 0.5721, 0.6079])
me_plane.materials.append(mat_material_003)
me_plane.use_remesh_preserve_volume = False
me_plane.use_remesh_preserve_attributes = False
me_plane.use_mirror_vertex_groups = False
me_plane.update()
me_cylinder = bpy.data.meshes.new('Cylinder')
me_cylinder.from_pydata([(0.0, 0.0, -0.1816), (-3.06e-09, -2.038e-08, 0.16), (0.0, 0.5564, -0.1816), (-3.06e-09, 0.413, 0.16), (0.2782, 0.4819, -0.1816), (0.2065, 0.3577, 0.16), (0.4819, 0.2782, -0.1816), (0.3577, 0.2065, 0.16), (0.5564, -2.432e-08, -0.1816), (0.413, -3.843e-08, 0.16), (0.4819, -0.2782, -0.1816), (0.3577, -0.2065, 0.16), (0.2782, -0.4819, -0.1816), (0.2065, -0.3577, 0.16), (8.401e-08, -0.5564, -0.1816), (5.931e-08, -0.413, 0.16), (-0.2782, -0.4819, -0.1816), (-0.2065, -0.3577, 0.16), (-0.4819, -0.2782, -0.1816), (-0.3577, -0.2065, 0.16), (-0.5564, -2.587e-07, -0.1816), (-0.413, -2.124e-07, 0.16), (-0.4819, 0.2782, -0.1816), (-0.3577, 0.2065, 0.16), (-0.2782, 0.4819, -0.1816), (-0.2065, 0.3577, 0.16)], [], [(0, 2, 4), (1, 5, 3), (2, 3, 5, 4), (0, 4, 6), (1, 7, 5), (4, 5, 7, 6), (0, 6, 8), (1, 9, 7), (6, 7, 9, 8), (0, 8, 10), (1, 11, 9), (8, 9, 11, 10), (0, 10, 12), (1, 13, 11), (10, 11, 13, 12), (0, 12, 14), (1, 15, 13), (12, 13, 15, 14), (0, 14, 16), (1, 17, 15), (14, 15, 17, 16), (0, 16, 18), (1, 19, 17), (16, 17, 19, 18), (0, 18, 20), (1, 21, 19), (18, 19, 21, 20), (0, 20, 22), (1, 23, 21), (20, 21, 23, 22), (0, 22, 24), (1, 25, 23), (22, 23, 25, 24), (0, 24, 2), (1, 3, 25), (24, 25, 3, 2)])
_uv = me_cylinder.uv_layers.new(name='UV coord')
_uv.uv.foreach_set('vector', [0.7145, 0.7097, 0.7145, 0.9879, 0.8536, 0.9506, 0.2063, 0.7783, 0.3095, 0.9572, 0.2063, 0.9848, 0.7375, 0.2322, 0.7375, 0.403, 0.8408, 0.403, 0.8766, 0.2322, 0.7145, 0.7097, 0.8536, 0.9506, 0.9555, 0.8488, 0.2063, 0.7783, 0.3851, 0.8816, 0.3095, 0.9572, 0.8766, 0.2322, 0.8408, 0.403, 0.9164, 0.403, 0.9785, 0.2322, 0.7145, 0.7097, 0.9555, 0.8488, 0.9927, 0.7097, 0.2063, 0.7783, 0.4128, 0.7783, 0.3851, 0.8816, 0.5589, 0.03451, 0.5231, 0.2053, 0.4198, 0.2053, 0.4198, 0.03451, 0.7145, 0.7097, 0.9927, 0.7097, 0.9555, 0.5706, 0.2063, 0.7783, 0.3851, 0.6751, 0.4128, 0.7783, 0.4198, 0.03451, 0.4198, 0.2053, 0.3166, 0.2053, 0.2807, 0.03451, 0.7145, 0.7097, 0.9555, 0.5706, 0.8536, 0.4687, 0.2063, 0.7783, 0.3095, 0.5995, 0.3851, 0.6751, 0.5358, 0.3671, 0.4737, 0.5379, 0.3981, 0.5379, 0.4339, 0.3671, 0.7145, 0.7097, 0.8536, 0.4687, 0.7145, 0.4315, 0.2063, 0.7783, 0.2063, 0.5718, 0.3095, 0.5995, 0.4339, 0.3671, 0.3981, 0.5379, 0.2948, 0.5379, 0.2948, 0.3671, 0.7145, 0.7097, 0.7145, 0.4315, 0.5754, 0.4687, 0.2063, 0.7783, 0.103, 0.5995, 0.2063, 0.5718, 0.2948, 0.3671, 0.2948, 0.5379, 0.1916, 0.5379, 0.1557, 0.3671, 0.7145, 0.7097, 0.5754, 0.4687, 0.4736, 0.5706, 0.2063, 0.7783, 0.02742, 0.6751, 0.103, 0.5995, 0.1557, 0.3671, 0.1916, 0.5379, 0.116, 0.5379, 0.05389, 0.3671, 0.7145, 0.7097, 0.4736, 0.5706, 0.4363, 0.7097, 0.2063, 0.7783, -0.0002494, 0.7783, 0.02742, 0.6751, 0.5926, 0.02597, 0.6285, 0.1968, 0.7317, 0.1968, 0.7317, 0.02597, 0.7145, 0.7097, 0.4363, 0.7097, 0.4736, 0.8488, 0.2063, 0.7783, 0.02742, 0.8816, -0.0002494, 0.7783, 0.7317, 0.02597, 0.7317, 0.1968, 0.835, 0.1968, 0.8708, 0.02597, 0.7145, 0.7097, 0.4736, 0.8488, 0.5754, 0.9506, 0.2063, 0.7783, 0.103, 0.9572, 0.02742, 0.8816, 0.8708, 0.02597, 0.835, 0.1968, 0.9106, 0.1968, 0.9727, 0.02597, 0.7145, 0.7097, 0.5754, 0.9506, 0.7145, 0.9879, 0.2063, 0.7783, 0.2063, 0.9848, 0.103, 0.9572, 0.5984, 0.2322, 0.6343, 0.403, 0.7375, 0.403, 0.7375, 0.2322])
me_cylinder.materials.append(mat_material_001)
me_cylinder.use_remesh_preserve_volume = False
me_cylinder.use_remesh_preserve_attributes = False
me_cylinder.use_mirror_vertex_groups = False
me_cylinder.update()

# ---- objects
ob_plane_001 = bpy.data.objects.new('Plane.001', me_plane_001)
ob_icosphere = bpy.data.objects.new('Icosphere', me_icosphere)
ob_cone_001 = bpy.data.objects.new('Cone.001', me_cone_001)
ob_cone = bpy.data.objects.new('Cone', me_cone)
ob_plane = bpy.data.objects.new('Plane', me_plane)
ob_cylinder = bpy.data.objects.new('Cylinder', me_cylinder)
ob_lamp_002 = bpy.data.objects.new('Lamp.002', light_lamp_002)
ob_lamp_001 = bpy.data.objects.new('Lamp.001', light_lamp_001)
ob_lamp = bpy.data.objects.new('Lamp', light_lamp)
ob_camera = bpy.data.objects.new('Camera', cam_camera)

# ---- transforms, parenting, visibility, modifiers, constraints
ob_plane_001.location = (0.0, 0.0, 0.0)
ob_plane_001.scale = (3.709, 3.709, 3.709)
ob_plane_001.lineart.crease_threshold = 0.0
_m = ob_plane_001.modifiers.new('Collision', 'COLLISION')
ob_icosphere.location = (0.3869, 0.002335, 1.336)
ob_icosphere.rotation_euler = (0.0, -0.0, 3.142)
ob_icosphere.scale = (0.1743, 0.1743, 0.1743)
ob_icosphere.lineart.crease_threshold = 0.0
_m = ob_icosphere.modifiers.new('Subsurf', 'SUBSURF')
_m.uv_smooth = 'PRESERVE_CORNERS'
_m.quality = 2
_m.show_only_control_edges = False
_m = ob_icosphere.modifiers.new('Collision', 'COLLISION')
ob_cone_001.location = (-0.06757, 0.002335, 1.367)
ob_cone_001.rotation_euler = (-4.042e-09, -1.336, 3.142)
ob_cone_001.scale = (0.3364, 0.3364, 0.3364)
ob_cone_001.show_instancer_for_render = False
ob_cone_001.lineart.crease_threshold = 0.0
_m = ob_cone_001.modifiers.new('ParticleSystem 1', 'PARTICLE_SYSTEM')
_m = ob_cone_001.modifiers.new('Explode', 'EXPLODE')
_m = ob_cone_001.modifiers.new('Solidify', 'SOLIDIFY')
_m.thickness = -0.2138
_m.nonmanifold_thickness_mode = 'FIXED'
_m.nonmanifold_merge_threshold = 0.0003
ob_cone.location = (0.2357, 0.002335, 1.313)
ob_cone.rotation_euler = (0.0, -1.571, 3.142)
ob_cone.scale = (0.3538, 0.3538, 0.3538)
ob_cone.show_instancer_for_render = False
ob_cone.lineart.crease_threshold = 0.0
_m = ob_cone.modifiers.new('ParticleSystem 1', 'PARTICLE_SYSTEM')
_m = ob_cone.modifiers.new('Explode', 'EXPLODE')
_m = ob_cone.modifiers.new('Solidify', 'SOLIDIFY')
_m.thickness = -0.2949
_m.nonmanifold_thickness_mode = 'FIXED'
_m.nonmanifold_merge_threshold = 0.0003
ob_plane.location = (0.247, -0.04497, 0.4878)
ob_plane.rotation_euler = (1.571, -0.0, 3.142)
ob_plane.scale = (-0.1466, -0.1466, -0.1466)
ob_plane.show_instancer_for_render = False
ob_plane.lineart.crease_threshold = 0.0
_m = ob_plane.modifiers.new('ParticleSystem 1', 'PARTICLE_SYSTEM')
_m = ob_plane.modifiers.new('Explode', 'EXPLODE')
ob_cylinder.location = (0.01091, 0.002335, 0.1757)
ob_cylinder.rotation_euler = (0.0, -0.0, 3.142)
ob_cylinder.lineart.crease_threshold = 0.0
ob_lamp_002.location = (6.251, 3.35, 5.616)
ob_lamp_002.rotation_euler = (0.6503, 0.05522, 5.008)
ob_lamp_002.lock_rotations_4d = False
ob_lamp_002.empty_display_type = 'ARROWS'
ob_lamp_002.color = (0.0, 0.0, 0.0, 0.0)
ob_lamp_002.lineart.crease_threshold = 0.0
ob_lamp_001.location = (5.19, -6.515, 5.148)
ob_lamp_001.rotation_euler = (0.6503, 0.05522, 5.008)
ob_lamp_001.lock_rotations_4d = False
ob_lamp_001.empty_display_type = 'ARROWS'
ob_lamp_001.color = (0.0, 0.0, 0.0, 0.0)
ob_lamp_001.lineart.crease_threshold = 0.0
ob_lamp.location = (-4.065, -1.003, 5.904)
ob_lamp.rotation_euler = (0.6503, 0.05522, 5.008)
ob_lamp.lock_rotations_4d = False
ob_lamp.empty_display_type = 'ARROWS'
ob_lamp.color = (0.0, 0.0, 0.0, 0.0)
ob_lamp.lineart.crease_threshold = 0.0
ob_camera.location = (10.78, -10.49, 5.344)
ob_camera.rotation_euler = (1.109, 0.01082, 7.098)
ob_camera.lock_rotations_4d = False
ob_camera.empty_display_type = 'ARROWS'
ob_camera.color = (0.0, 0.0, 0.0, 0.0)
ob_camera.display_type = 'WIRE'
ob_camera.lineart.crease_threshold = 0.0

# ---- collection membership
col_collection_1.objects.link(ob_plane_001)
col_collection_1.objects.link(ob_icosphere)
col_collection_1.objects.link(ob_cone_001)
col_collection_1.objects.link(ob_cone)
col_collection_1.objects.link(ob_plane)
col_collection_1.objects.link(ob_cylinder)
col_collection_1.objects.link(ob_lamp_002)
col_collection_1.objects.link(ob_lamp_001)
col_collection_1.objects.link(ob_lamp)
col_collection_1.objects.link(ob_camera)

# ---- scene / render settings (as saved in the file)
scene.camera = ob_camera
scene.frame_start = 0; scene.frame_end = 40; scene.frame_set(20)
scene.render.engine = 'BLENDER_EEVEE_NEXT'
scene.render.image_settings.color_mode = 'RGB'
scene.render.image_settings.compression = 90
scene.render.resolution_percentage = 50
scene.render.dither_intensity = 0.0
scene.cycles.use_denoising = False
scene.cycles.samples = 10
scene.cycles.sampling_pattern = 'TABULATED_SOBOL'
scene.cycles.light_sampling_threshold = 0.0
scene.cycles.use_adaptive_sampling = False
scene.cycles.use_light_tree = False
scene.cycles.blur_glossy = 0.0
scene.cycles.volume_bounces = 1
scene.cycles.pixel_filter_type = 'GAUSSIAN'
scene.cycles.sample_clamp_indirect = 0.0
scene.view_settings.view_transform = 'Standard'
bpy.context.view_layer.update()
